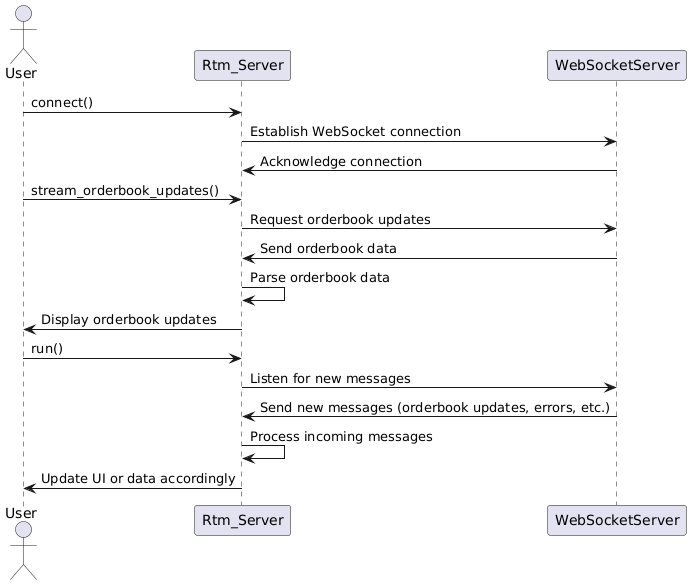

The diagram above was rendered by PlantUML. Its source (embedded in the PNG):
@startuml
actor User
participant Rtm_Server
participant WebSocketServer

User -> Rtm_Server : connect()
Rtm_Server -> WebSocketServer : Establish WebSocket connection
WebSocketServer -> Rtm_Server : Acknowledge connection

User -> Rtm_Server : stream_orderbook_updates()
Rtm_Server -> WebSocketServer : Request orderbook updates
WebSocketServer -> Rtm_Server : Send orderbook data

Rtm_Server -> Rtm_Server : Parse orderbook data
Rtm_Server -> User : Display orderbook updates


User -> Rtm_Server : run()
Rtm_Server -> WebSocketServer : Listen for new messages
WebSocketServer -> Rtm_Server : Send new messages (orderbook updates, errors, etc.)
Rtm_Server -> Rtm_Server : Process incoming messages
Rtm_Server -> User : Update UI or data accordingly
@enduml